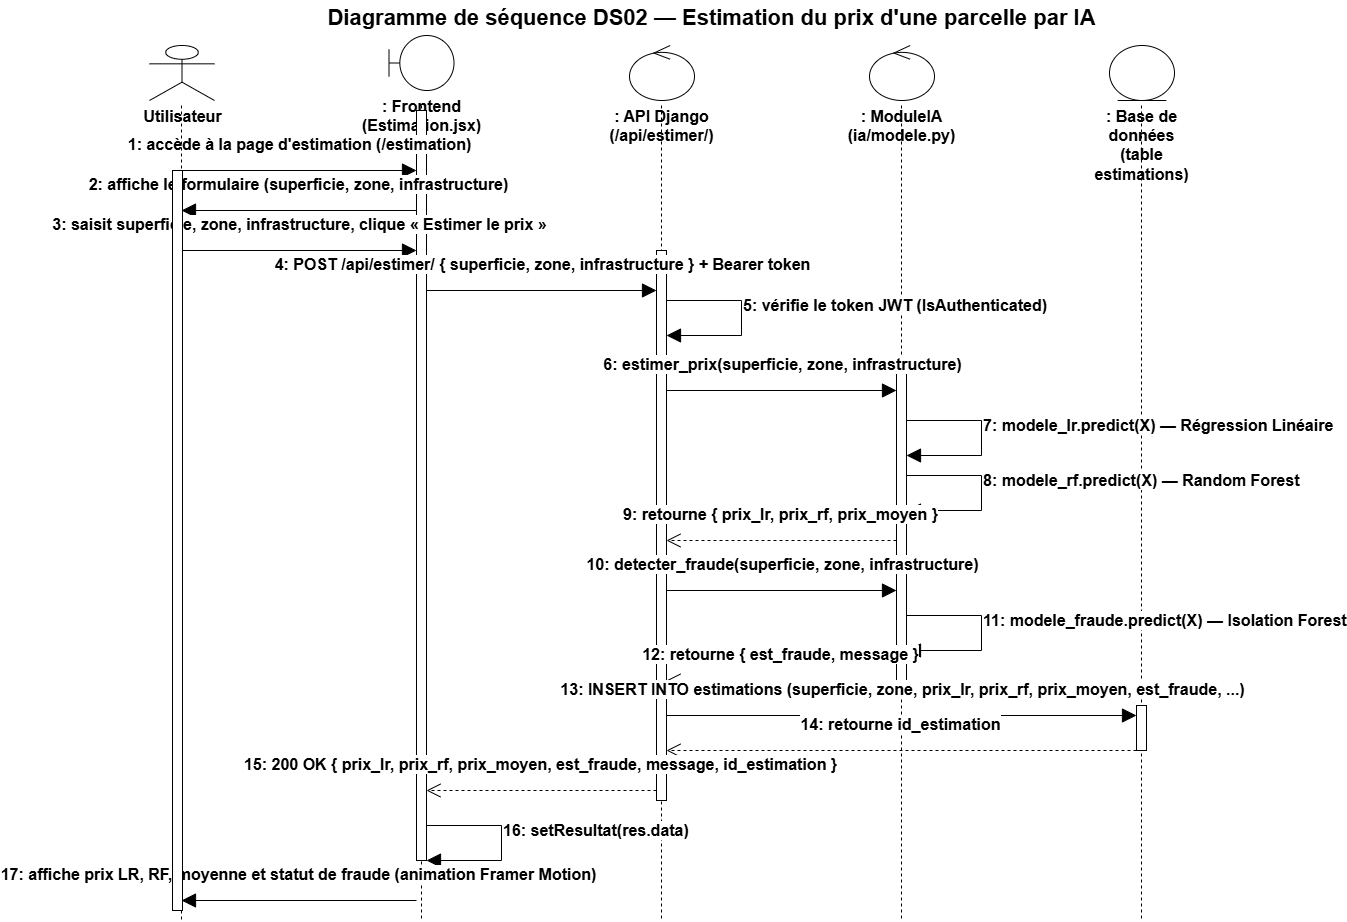

The diagram above was exported from draw.io. Its source (the exported page's mxGraphModel, read from the mxfile embedded in the PNG):
<mxGraphModel dx="2770" dy="1018" grid="1" gridSize="10" guides="1" tooltips="1" connect="1" arrows="1" fold="1" page="1" pageScale="1" pageWidth="1250" pageHeight="1250" math="0" shadow="0">
  <root>
    <mxCell id="0" />
    <mxCell id="1" parent="0" />
    <mxCell id="titre" parent="1" style="text;align=center;verticalAlign=middle;fontStyle=1;fontSize=22;html=1;" value="Diagramme de séquence DS02 — Estimation du prix d'une parcelle par IA" vertex="1">
      <mxGeometry height="35" width="1220" x="40" as="geometry" />
    </mxCell>
    <mxCell id="ll_user_icon" parent="1" style="shape=umlActor;verticalLabelPosition=bottom;verticalAlign=top;html=1;outlineConnect=0;fontStyle=1;fontSize=16;" value="Utilisateur" vertex="1">
      <mxGeometry height="55" width="65" x="88" y="45" as="geometry" />
    </mxCell>
    <mxCell id="ll_user_line" edge="1" parent="1" source="Gf29OCpTqeFS8Dz4qNCi-3" style="html=1;endArrow=none;dashed=1;strokeColor=#000000;" value="">
      <mxGeometry relative="1" as="geometry">
        <mxPoint x="120" y="105" as="sourcePoint" />
        <mxPoint x="120" y="920" as="targetPoint" />
      </mxGeometry>
    </mxCell>
    <mxCell id="ll_front_icon" parent="1" style="shape=umlBoundary;whiteSpace=wrap;html=1;verticalLabelPosition=bottom;verticalAlign=top;fontStyle=1;fontSize=16;" value=": Frontend (Estimation.jsx)" vertex="1">
      <mxGeometry height="55" width="65" x="327.5" y="35" as="geometry" />
    </mxCell>
    <mxCell id="ll_front_line" edge="1" parent="1" style="html=1;endArrow=none;dashed=1;strokeColor=#000000;" value="">
      <mxGeometry relative="1" as="geometry">
        <mxPoint x="360" y="105" as="sourcePoint" />
        <mxPoint x="360" y="920" as="targetPoint" />
      </mxGeometry>
    </mxCell>
    <mxCell id="ll_api_icon" parent="1" style="shape=umlControl;whiteSpace=wrap;html=1;verticalLabelPosition=bottom;verticalAlign=top;fontStyle=1;fontSize=16;" value=": API Django (/api/estimer/)" vertex="1">
      <mxGeometry height="55" width="65" x="568" y="45" as="geometry" />
    </mxCell>
    <mxCell id="ll_api_line" edge="1" parent="1" style="html=1;endArrow=none;dashed=1;strokeColor=#000000;" value="">
      <mxGeometry relative="1" as="geometry">
        <mxPoint x="600" y="105" as="sourcePoint" />
        <mxPoint x="600" y="920" as="targetPoint" />
      </mxGeometry>
    </mxCell>
    <mxCell id="ll_ia_icon" parent="1" style="shape=umlControl;whiteSpace=wrap;html=1;verticalLabelPosition=bottom;verticalAlign=top;fontStyle=1;fontSize=16;" value=": ModuleIA (ia/modele.py)" vertex="1">
      <mxGeometry height="55" width="65" x="808" y="45" as="geometry" />
    </mxCell>
    <mxCell id="ll_ia_line" edge="1" parent="1" style="html=1;endArrow=none;dashed=1;strokeColor=#000000;" value="">
      <mxGeometry relative="1" as="geometry">
        <mxPoint x="840" y="105" as="sourcePoint" />
        <mxPoint x="840" y="920" as="targetPoint" />
      </mxGeometry>
    </mxCell>
    <mxCell id="ll_bdd_icon" parent="1" style="shape=umlEntity;whiteSpace=wrap;html=1;verticalLabelPosition=bottom;verticalAlign=top;fontStyle=1;fontSize=16;" value=": Base de données (table estimations)" vertex="1">
      <mxGeometry height="55" width="65" x="1048" y="45" as="geometry" />
    </mxCell>
    <mxCell id="ll_bdd_line" edge="1" parent="1" style="html=1;endArrow=none;dashed=1;strokeColor=#000000;" value="">
      <mxGeometry relative="1" as="geometry">
        <mxPoint x="1080" y="105" as="sourcePoint" />
        <mxPoint x="1080" y="920" as="targetPoint" />
      </mxGeometry>
    </mxCell>
    <mxCell id="act_front" parent="1" style="html=1;whiteSpace=wrap;fillColor=#ffffff;strokeColor=#000000;" value="" vertex="1">
      <mxGeometry height="750" width="10" x="355" y="110" as="geometry" />
    </mxCell>
    <mxCell id="act_api" parent="1" style="html=1;whiteSpace=wrap;fillColor=#ffffff;strokeColor=#000000;" value="" vertex="1">
      <mxGeometry height="550" width="10" x="595" y="250" as="geometry" />
    </mxCell>
    <mxCell id="act_ia" parent="1" style="html=1;whiteSpace=wrap;fillColor=#ffffff;strokeColor=#000000;" value="" vertex="1">
      <mxGeometry height="310" width="10" x="835" y="370" as="geometry" />
    </mxCell>
    <mxCell id="act_bdd" parent="1" style="html=1;whiteSpace=wrap;fillColor=#ffffff;strokeColor=#000000;" value="" vertex="1">
      <mxGeometry height="45" width="10" x="1075" y="705" as="geometry" />
    </mxCell>
    <mxCell id="m1" edge="1" parent="1" style="html=1;endArrow=block;endFill=1;endSize=12;strokeColor=#000000;fontSize=16;fontStyle=1;align=center;verticalAlign=bottom;labelBackgroundColor=#ffffff;" value="1: accède à la page d'estimation (/estimation)">
      <mxGeometry relative="1" as="geometry">
        <mxPoint y="-14" as="offset" />
        <mxPoint x="120" y="170" as="sourcePoint" />
        <mxPoint x="355" y="170" as="targetPoint" />
      </mxGeometry>
    </mxCell>
    <mxCell id="m2" edge="1" parent="1" style="html=1;endArrow=block;endFill=1;endSize=12;strokeColor=#000000;fontSize=16;fontStyle=1;align=center;verticalAlign=bottom;labelBackgroundColor=#ffffff;" value="2: affiche le formulaire (superficie, zone, infrastructure)">
      <mxGeometry relative="1" as="geometry">
        <mxPoint y="-14" as="offset" />
        <mxPoint x="355" y="210" as="sourcePoint" />
        <mxPoint x="120" y="210" as="targetPoint" />
      </mxGeometry>
    </mxCell>
    <mxCell id="m3" edge="1" parent="1" style="html=1;endArrow=block;endFill=1;endSize=12;strokeColor=#000000;fontSize=16;fontStyle=1;align=center;verticalAlign=bottom;labelBackgroundColor=#ffffff;" value="3: saisit superficie, zone, infrastructure, clique « Estimer le prix »">
      <mxGeometry relative="1" as="geometry">
        <mxPoint y="-14" as="offset" />
        <mxPoint x="120" y="250" as="sourcePoint" />
        <mxPoint x="355" y="250" as="targetPoint" />
      </mxGeometry>
    </mxCell>
    <mxCell id="m4" edge="1" parent="1" style="html=1;endArrow=block;endFill=1;endSize=12;strokeColor=#000000;fontSize=16;fontStyle=1;align=center;verticalAlign=bottom;labelBackgroundColor=#ffffff;" value="4: POST /api/estimer/ { superficie, zone, infrastructure } + Bearer token">
      <mxGeometry relative="1" as="geometry">
        <mxPoint y="-14" as="offset" />
        <mxPoint x="365" y="290" as="sourcePoint" />
        <mxPoint x="595" y="290" as="targetPoint" />
      </mxGeometry>
    </mxCell>
    <mxCell id="m5" edge="1" parent="1" style="html=1;endArrow=block;endFill=1;endSize=12;strokeColor=#000000;fontSize=16;fontStyle=1;align=left;verticalAlign=bottom;labelBackgroundColor=#ffffff;rounded=0;" value="5: vérifie le token JWT (IsAuthenticated)">
      <mxGeometry relative="1" as="geometry">
        <Array as="points">
          <mxPoint x="680" y="300" />
          <mxPoint x="680" y="335" />
        </Array>
        <mxPoint x="605" y="300" as="sourcePoint" />
        <mxPoint x="605" y="335" as="targetPoint" />
      </mxGeometry>
    </mxCell>
    <mxCell id="m6" edge="1" parent="1" style="html=1;endArrow=block;endFill=1;endSize=12;strokeColor=#000000;fontSize=16;fontStyle=1;align=center;verticalAlign=bottom;labelBackgroundColor=#ffffff;" value="6: estimer_prix(superficie, zone, infrastructure)">
      <mxGeometry relative="1" as="geometry">
        <mxPoint y="-14" as="offset" />
        <mxPoint x="605" y="390" as="sourcePoint" />
        <mxPoint x="835" y="390" as="targetPoint" />
      </mxGeometry>
    </mxCell>
    <mxCell id="m7" edge="1" parent="1" style="html=1;endArrow=block;endFill=1;endSize=12;strokeColor=#000000;fontSize=16;fontStyle=1;align=left;verticalAlign=bottom;labelBackgroundColor=#ffffff;rounded=0;" value="7: modele_lr.predict(X) — Régression Linéaire">
      <mxGeometry relative="1" as="geometry">
        <Array as="points">
          <mxPoint x="920" y="420" />
          <mxPoint x="920" y="455" />
        </Array>
        <mxPoint x="845" y="420" as="sourcePoint" />
        <mxPoint x="845" y="455" as="targetPoint" />
      </mxGeometry>
    </mxCell>
    <mxCell id="m8" edge="1" parent="1" style="html=1;endArrow=block;endFill=1;endSize=12;strokeColor=#000000;fontSize=16;fontStyle=1;align=left;verticalAlign=bottom;labelBackgroundColor=#ffffff;rounded=0;" value="8: modele_rf.predict(X) — Random Forest">
      <mxGeometry relative="1" as="geometry">
        <Array as="points">
          <mxPoint x="920" y="475" />
          <mxPoint x="920" y="510" />
        </Array>
        <mxPoint x="845" y="475" as="sourcePoint" />
        <mxPoint x="845" y="510" as="targetPoint" />
      </mxGeometry>
    </mxCell>
    <mxCell id="m9" edge="1" parent="1" style="html=1;endArrow=open;endFill=0;endSize=12;dashed=1;strokeColor=#000000;fontSize=16;fontStyle=1;align=center;verticalAlign=bottom;labelBackgroundColor=#ffffff;" value="9: retourne { prix_lr, prix_rf, prix_moyen }">
      <mxGeometry relative="1" as="geometry">
        <mxPoint y="-14" as="offset" />
        <mxPoint x="835" y="540" as="sourcePoint" />
        <mxPoint x="605" y="540" as="targetPoint" />
      </mxGeometry>
    </mxCell>
    <mxCell id="m10" edge="1" parent="1" style="html=1;endArrow=block;endFill=1;endSize=12;strokeColor=#000000;fontSize=16;fontStyle=1;align=center;verticalAlign=bottom;labelBackgroundColor=#ffffff;" value="10: detecter_fraude(superficie, zone, infrastructure)">
      <mxGeometry relative="1" as="geometry">
        <mxPoint y="-14" as="offset" />
        <mxPoint x="605" y="590" as="sourcePoint" />
        <mxPoint x="835" y="590" as="targetPoint" />
      </mxGeometry>
    </mxCell>
    <mxCell id="m11" edge="1" parent="1" style="html=1;endArrow=block;endFill=1;endSize=12;strokeColor=#000000;fontSize=16;fontStyle=1;align=left;verticalAlign=bottom;labelBackgroundColor=#ffffff;rounded=0;" value="11: modele_fraude.predict(X) — Isolation Forest">
      <mxGeometry relative="1" as="geometry">
        <Array as="points">
          <mxPoint x="920" y="615" />
          <mxPoint x="920" y="650" />
        </Array>
        <mxPoint x="845" y="615" as="sourcePoint" />
        <mxPoint x="845" y="650" as="targetPoint" />
      </mxGeometry>
    </mxCell>
    <mxCell id="m12" edge="1" parent="1" style="html=1;endArrow=open;endFill=0;endSize=12;dashed=1;strokeColor=#000000;fontSize=16;fontStyle=1;align=center;verticalAlign=bottom;labelBackgroundColor=#ffffff;" value="12: retourne { est_fraude, message }">
      <mxGeometry relative="1" as="geometry">
        <mxPoint y="-14" as="offset" />
        <mxPoint x="835" y="680" as="sourcePoint" />
        <mxPoint x="605" y="680" as="targetPoint" />
      </mxGeometry>
    </mxCell>
    <mxCell id="m13" edge="1" parent="1" style="html=1;endArrow=block;endFill=1;endSize=12;strokeColor=#000000;fontSize=16;fontStyle=1;align=center;verticalAlign=bottom;labelBackgroundColor=#ffffff;" value="13: INSERT INTO estimations (superficie, zone, prix_lr, prix_rf, prix_moyen, est_fraude, ...)">
      <mxGeometry relative="1" as="geometry">
        <mxPoint y="-14" as="offset" />
        <mxPoint x="605" y="715" as="sourcePoint" />
        <mxPoint x="1075" y="715" as="targetPoint" />
      </mxGeometry>
    </mxCell>
    <mxCell id="m14" edge="1" parent="1" style="html=1;endArrow=open;endFill=0;endSize=12;dashed=1;strokeColor=#000000;fontSize=16;fontStyle=1;align=center;verticalAlign=bottom;labelBackgroundColor=#ffffff;" value="14: retourne id_estimation">
      <mxGeometry relative="1" as="geometry">
        <mxPoint y="-14" as="offset" />
        <mxPoint x="1075" y="750" as="sourcePoint" />
        <mxPoint x="605" y="750" as="targetPoint" />
      </mxGeometry>
    </mxCell>
    <mxCell id="m15" edge="1" parent="1" style="html=1;endArrow=open;endFill=0;endSize=12;dashed=1;strokeColor=#000000;fontSize=16;fontStyle=1;align=center;verticalAlign=bottom;labelBackgroundColor=#ffffff;" value="15: 200 OK { prix_lr, prix_rf, prix_moyen, est_fraude, message, id_estimation }">
      <mxGeometry relative="1" as="geometry">
        <mxPoint y="-14" as="offset" />
        <mxPoint x="595" y="790" as="sourcePoint" />
        <mxPoint x="365" y="790" as="targetPoint" />
      </mxGeometry>
    </mxCell>
    <mxCell id="m16" edge="1" parent="1" style="html=1;endArrow=block;endFill=1;endSize=12;strokeColor=#000000;fontSize=16;fontStyle=1;align=left;verticalAlign=bottom;labelBackgroundColor=#ffffff;rounded=0;" value="16: setResultat(res.data)">
      <mxGeometry relative="1" as="geometry">
        <Array as="points">
          <mxPoint x="440" y="825" />
          <mxPoint x="440" y="860" />
        </Array>
        <mxPoint x="365" y="825" as="sourcePoint" />
        <mxPoint x="365" y="860" as="targetPoint" />
      </mxGeometry>
    </mxCell>
    <mxCell id="m17" edge="1" parent="1" style="html=1;endArrow=block;endFill=1;endSize=12;strokeColor=#000000;fontSize=16;fontStyle=1;align=center;verticalAlign=bottom;labelBackgroundColor=#ffffff;" value="17: affiche prix LR, RF, moyenne et statut de fraude (animation Framer Motion)">
      <mxGeometry relative="1" as="geometry">
        <mxPoint y="-14" as="offset" />
        <mxPoint x="355" y="900" as="sourcePoint" />
        <mxPoint x="120" y="900" as="targetPoint" />
      </mxGeometry>
    </mxCell>
    <mxCell id="Gf29OCpTqeFS8Dz4qNCi-2" edge="1" parent="1" style="html=1;endArrow=none;dashed=1;strokeColor=#000000;" target="Gf29OCpTqeFS8Dz4qNCi-3" value="">
      <mxGeometry relative="1" as="geometry">
        <mxPoint x="120" y="105" as="sourcePoint" />
        <mxPoint x="120" y="920" as="targetPoint" />
      </mxGeometry>
    </mxCell>
    <mxCell id="Gf29OCpTqeFS8Dz4qNCi-3" parent="1" style="html=1;points=[[0,0,0,0,5],[0,1,0,0,-5],[1,0,0,0,5],[1,1,0,0,-5]];perimeter=orthogonalPerimeter;outlineConnect=0;targetShapes=umlLifeline;portConstraint=eastwest;newEdgeStyle={&quot;curved&quot;:0,&quot;rounded&quot;:0};" value="" vertex="1">
      <mxGeometry height="740" width="10" x="111" y="170" as="geometry" />
    </mxCell>
  </root>
</mxGraphModel>